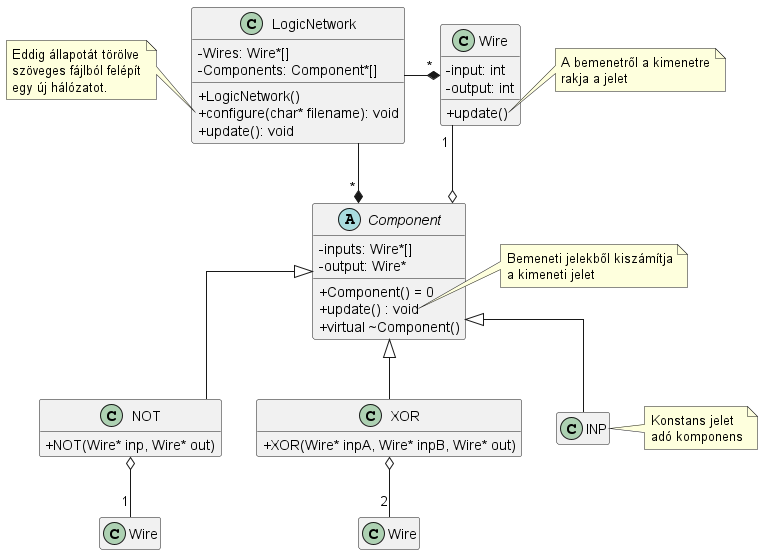

The diagram above was rendered by PlantUML. Its source (embedded in the PNG):
@startuml terv
skinparam ClassAttributeIconSize 0
skinparam linetype ortho
hide empty members
skinparam groupInheritance 1


class LogicNetwork{
	- Wires: Wire*[]
	- Components: Component*[]
	+LogicNetwork()
	+configure(char* filename): void
	+update(): void	
}

note left of LogicNetwork::"configure(char* filename): void"
	Eddig állapotát törölve
	szöveges fájlból felépít
	egy új hálózatot.
end note

LogicNetwork -r-* "*" Wire
LogicNetwork -r-* "*" Component

class Wire{ 
	- input: int
	- output: int
	+ update()
}

note right of Wire::update()
	A bemenetről a kimenetre
	rakja a jelet
end note

abstract class Component{

	- inputs: Wire*[]
	- output: Wire*
	+ Component() = 0
	+ update() : void
	+ virtual ~Component()
}
note right of Component::update()
	Bemeneti jelekből kiszámítja
	a kimeneti jelet
end note

Component o--u "1" Wire

class XOR{
	+XOR(Wire* inpA, Wire* inpB, Wire* out)
}
class NOT{
	+NOT(Wire* inp, Wire* out)
}

XOR --u|> Component
NOT --u|> Component
INP --u|> Component

note right of INP
	Konstans jelet
	adó komponens
end note

class "Wire" as XORinp
class "Wire" as NOTinp

XORinp "2" --uo XOR
NOTinp "1" --uo NOT

@enduml